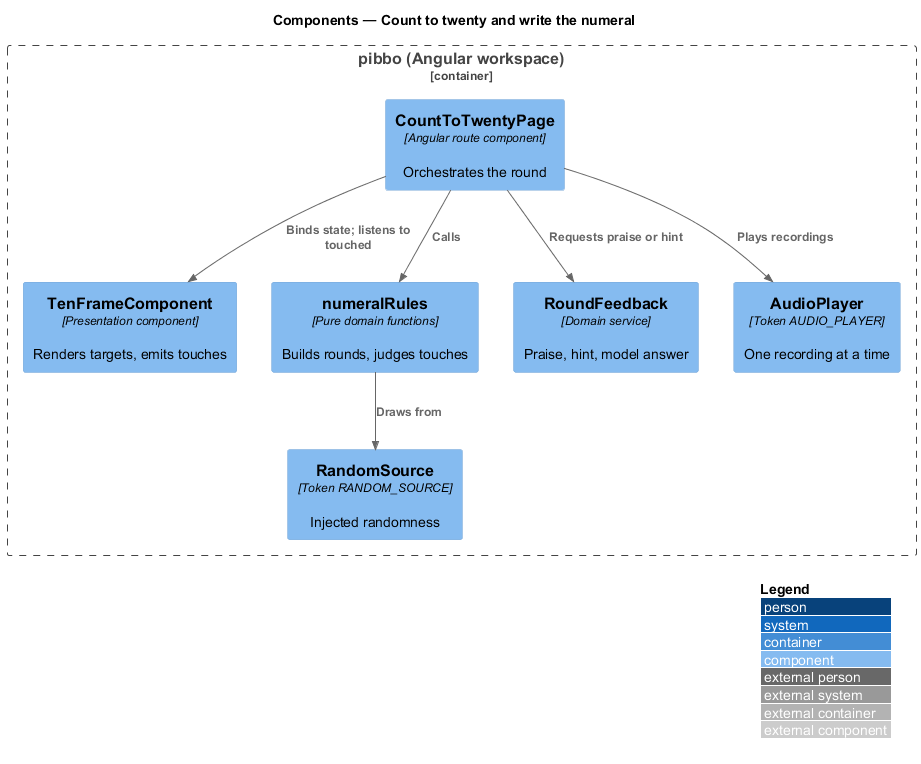

The diagram above was rendered by PlantUML. Its source (embedded in the PNG):
@startuml
!include <C4/C4_Component>
LAYOUT_WITH_LEGEND()
title Components — Count to twenty and write the numeral
Container_Boundary(b, "pibbo (Angular workspace)") {
  Component(page, "CountToTwentyPage", "Angular route component", "Orchestrates the round")
  Component(view, "TenFrameComponent", "Presentation component", "Renders targets, emits touches")
  Component(rules, "numeralRules", "Pure domain functions", "Builds rounds, judges touches")
  Component(fb, "RoundFeedback", "Domain service", "Praise, hint, model answer")
  Component(audio, "AudioPlayer", "Token AUDIO_PLAYER", "One recording at a time")
  Component(rnd, "RandomSource", "Token RANDOM_SOURCE", "Injected randomness")
}
Rel(page, view, "Binds state; listens to touched")
Rel(page, rules, "Calls")
Rel(rules, rnd, "Draws from")
Rel(page, audio, "Plays recordings")
Rel(page, fb, "Requests praise or hint")
@enduml